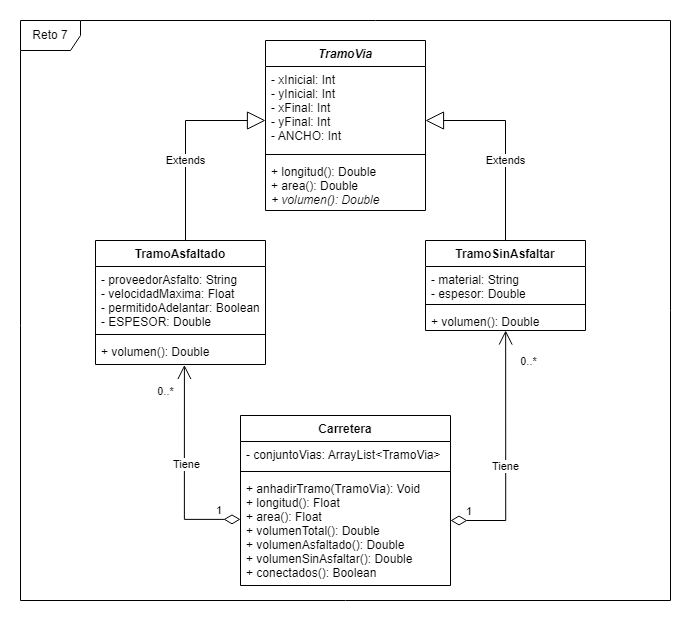

The diagram above was exported from draw.io. Its source (the exported page's mxGraphModel, read from the mxfile embedded in the PNG):
<mxGraphModel dx="1153" dy="650" grid="1" gridSize="10" guides="1" tooltips="1" connect="1" arrows="1" fold="1" page="1" pageScale="1" pageWidth="827" pageHeight="1169" math="0" shadow="0">
  <root>
    <mxCell id="0" />
    <mxCell id="1" parent="0" />
    <mxCell id="1xTs1IayFvaXeBNl2Fab-14" value="Reto 7" style="shape=umlFrame;whiteSpace=wrap;html=1;fontFamily=Helvetica;" vertex="1" parent="1">
      <mxGeometry x="115" y="30" width="650" height="580" as="geometry" />
    </mxCell>
    <mxCell id="n3AnDYO0-OzEdls_I1jl-1" value="TramoAsfaltado" style="swimlane;fontStyle=1;align=center;verticalAlign=top;childLayout=stackLayout;horizontal=1;startSize=26;horizontalStack=0;resizeParent=1;resizeParentMax=0;resizeLast=0;collapsible=1;marginBottom=0;fontFamily=Helvetica;" parent="1" vertex="1">
      <mxGeometry x="190" y="250" width="170" height="124" as="geometry" />
    </mxCell>
    <mxCell id="n3AnDYO0-OzEdls_I1jl-2" value="- proveedorAsfalto: String&#10;- velocidadMaxima: Float&#10;- permitidoAdelantar: Boolean&#10;- ESPESOR: Double" style="text;strokeColor=none;fillColor=none;align=left;verticalAlign=top;spacingLeft=4;spacingRight=4;overflow=hidden;rotatable=0;points=[[0,0.5],[1,0.5]];portConstraint=eastwest;fontFamily=Helvetica;fontStyle=0" parent="n3AnDYO0-OzEdls_I1jl-1" vertex="1">
      <mxGeometry y="26" width="170" height="64" as="geometry" />
    </mxCell>
    <mxCell id="n3AnDYO0-OzEdls_I1jl-3" value="" style="line;strokeWidth=1;fillColor=none;align=left;verticalAlign=middle;spacingTop=-1;spacingLeft=3;spacingRight=3;rotatable=0;labelPosition=right;points=[];portConstraint=eastwest;fontFamily=Helvetica;fontStyle=0" parent="n3AnDYO0-OzEdls_I1jl-1" vertex="1">
      <mxGeometry y="90" width="170" height="8" as="geometry" />
    </mxCell>
    <mxCell id="n3AnDYO0-OzEdls_I1jl-4" value="+ volumen(): Double" style="text;strokeColor=none;fillColor=none;align=left;verticalAlign=top;spacingLeft=4;spacingRight=4;overflow=hidden;rotatable=0;points=[[0,0.5],[1,0.5]];portConstraint=eastwest;fontFamily=Helvetica;fontStyle=0" parent="n3AnDYO0-OzEdls_I1jl-1" vertex="1">
      <mxGeometry y="98" width="170" height="26" as="geometry" />
    </mxCell>
    <mxCell id="n3AnDYO0-OzEdls_I1jl-5" value="TramoVia" style="swimlane;fontStyle=3;align=center;verticalAlign=top;childLayout=stackLayout;horizontal=1;startSize=26;horizontalStack=0;resizeParent=1;resizeParentMax=0;resizeLast=0;collapsible=1;marginBottom=0;fontFamily=Helvetica;" parent="1" vertex="1">
      <mxGeometry x="360" y="50" width="160" height="170" as="geometry" />
    </mxCell>
    <mxCell id="n3AnDYO0-OzEdls_I1jl-6" value="- xInicial: Int&#10;- yInicial: Int&#10;- xFinal: Int&#10;- yFinal: Int&#10;- ANCHO: Int" style="text;strokeColor=none;fillColor=none;align=left;verticalAlign=top;spacingLeft=4;spacingRight=4;overflow=hidden;rotatable=0;points=[[0,0.5],[1,0.5]];portConstraint=eastwest;fontFamily=Helvetica;fontStyle=0" parent="n3AnDYO0-OzEdls_I1jl-5" vertex="1">
      <mxGeometry y="26" width="160" height="84" as="geometry" />
    </mxCell>
    <mxCell id="n3AnDYO0-OzEdls_I1jl-7" value="" style="line;strokeWidth=1;fillColor=none;align=left;verticalAlign=middle;spacingTop=-1;spacingLeft=3;spacingRight=3;rotatable=0;labelPosition=right;points=[];portConstraint=eastwest;fontFamily=Helvetica;fontStyle=0" parent="n3AnDYO0-OzEdls_I1jl-5" vertex="1">
      <mxGeometry y="110" width="160" height="8" as="geometry" />
    </mxCell>
    <mxCell id="n3AnDYO0-OzEdls_I1jl-8" value="+ longitud(): Double&#10;+ area(): Double&#10;" style="text;strokeColor=none;fillColor=none;align=left;verticalAlign=top;spacingLeft=4;spacingRight=4;overflow=hidden;rotatable=0;points=[[0,0.5],[1,0.5]];portConstraint=eastwest;fontStyle=0;fontFamily=Helvetica;" parent="n3AnDYO0-OzEdls_I1jl-5" vertex="1">
      <mxGeometry y="118" width="160" height="32" as="geometry" />
    </mxCell>
    <mxCell id="1xTs1IayFvaXeBNl2Fab-1" value="+ volumen(): Double" style="text;strokeColor=none;fillColor=none;align=left;verticalAlign=top;rounded=0;fontFamily=Helvetica;fontStyle=2;spacingLeft=4;spacingRight=4;spacingBottom=0;spacingTop=-4;" vertex="1" parent="n3AnDYO0-OzEdls_I1jl-5">
      <mxGeometry y="150" width="160" height="20" as="geometry" />
    </mxCell>
    <mxCell id="n3AnDYO0-OzEdls_I1jl-9" value="TramoSinAsfaltar" style="swimlane;fontStyle=1;align=center;verticalAlign=top;childLayout=stackLayout;horizontal=1;startSize=26;horizontalStack=0;resizeParent=1;resizeParentMax=0;resizeLast=0;collapsible=1;marginBottom=0;fontFamily=Helvetica;" parent="1" vertex="1">
      <mxGeometry x="520" y="250" width="160" height="90" as="geometry" />
    </mxCell>
    <mxCell id="n3AnDYO0-OzEdls_I1jl-10" value="- material: String&#10;- espesor: Double" style="text;strokeColor=none;fillColor=none;align=left;verticalAlign=top;spacingLeft=4;spacingRight=4;overflow=hidden;rotatable=0;points=[[0,0.5],[1,0.5]];portConstraint=eastwest;fontFamily=Helvetica;fontStyle=0" parent="n3AnDYO0-OzEdls_I1jl-9" vertex="1">
      <mxGeometry y="26" width="160" height="34" as="geometry" />
    </mxCell>
    <mxCell id="n3AnDYO0-OzEdls_I1jl-11" value="" style="line;strokeWidth=1;fillColor=none;align=left;verticalAlign=middle;spacingTop=-1;spacingLeft=3;spacingRight=3;rotatable=0;labelPosition=right;points=[];portConstraint=eastwest;fontFamily=Helvetica;fontStyle=0" parent="n3AnDYO0-OzEdls_I1jl-9" vertex="1">
      <mxGeometry y="60" width="160" height="8" as="geometry" />
    </mxCell>
    <mxCell id="n3AnDYO0-OzEdls_I1jl-12" value="+ volumen(): Double" style="text;strokeColor=none;fillColor=none;align=left;verticalAlign=top;spacingLeft=4;spacingRight=4;overflow=hidden;rotatable=0;points=[[0,0.5],[1,0.5]];portConstraint=eastwest;fontFamily=Helvetica;fontStyle=0" parent="n3AnDYO0-OzEdls_I1jl-9" vertex="1">
      <mxGeometry y="68" width="160" height="22" as="geometry" />
    </mxCell>
    <mxCell id="n3AnDYO0-OzEdls_I1jl-13" value="Carretera" style="swimlane;fontStyle=1;align=center;verticalAlign=top;childLayout=stackLayout;horizontal=1;startSize=26;horizontalStack=0;resizeParent=1;resizeParentMax=0;resizeLast=0;collapsible=1;marginBottom=0;fontFamily=Helvetica;" parent="1" vertex="1">
      <mxGeometry x="335" y="425" width="210" height="170" as="geometry" />
    </mxCell>
    <mxCell id="n3AnDYO0-OzEdls_I1jl-14" value="- conjuntoVias: ArrayList&lt;TramoVia&gt;" style="text;strokeColor=none;fillColor=none;align=left;verticalAlign=top;spacingLeft=4;spacingRight=4;overflow=hidden;rotatable=0;points=[[0,0.5],[1,0.5]];portConstraint=eastwest;fontFamily=Helvetica;fontStyle=0" parent="n3AnDYO0-OzEdls_I1jl-13" vertex="1">
      <mxGeometry y="26" width="210" height="26" as="geometry" />
    </mxCell>
    <mxCell id="n3AnDYO0-OzEdls_I1jl-15" value="" style="line;strokeWidth=1;fillColor=none;align=left;verticalAlign=middle;spacingTop=-1;spacingLeft=3;spacingRight=3;rotatable=0;labelPosition=right;points=[];portConstraint=eastwest;fontFamily=Helvetica;fontStyle=0" parent="n3AnDYO0-OzEdls_I1jl-13" vertex="1">
      <mxGeometry y="52" width="210" height="8" as="geometry" />
    </mxCell>
    <mxCell id="n3AnDYO0-OzEdls_I1jl-16" value="+ anhadirTramo(TramoVia): Void&#10;+ longitud(): Float&#10;+ area(): Float&#10;+ volumenTotal(): Double&#10;+ volumenAsfaltado(): Double&#10;+ volumenSinAsfaltar(): Double&#10;+ conectados(): Boolean" style="text;strokeColor=none;fillColor=none;align=left;verticalAlign=top;spacingLeft=4;spacingRight=4;overflow=hidden;rotatable=0;points=[[0,0.5],[1,0.5]];portConstraint=eastwest;fontFamily=Helvetica;fontStyle=0" parent="n3AnDYO0-OzEdls_I1jl-13" vertex="1">
      <mxGeometry y="60" width="210" height="110" as="geometry" />
    </mxCell>
    <mxCell id="1xTs1IayFvaXeBNl2Fab-2" value="Extends" style="endArrow=none;endSize=6;endFill=0;html=1;rounded=0;fontFamily=Helvetica;exitX=1;exitY=0.643;exitDx=0;exitDy=0;exitPerimeter=0;entryX=0.5;entryY=0;entryDx=0;entryDy=0;startArrow=block;startFill=0;startSize=16;" edge="1" parent="1" source="n3AnDYO0-OzEdls_I1jl-6" target="n3AnDYO0-OzEdls_I1jl-9">
      <mxGeometry x="0.2" width="160" relative="1" as="geometry">
        <mxPoint x="545" y="134.44" as="sourcePoint" />
        <mxPoint x="705" y="134.44" as="targetPoint" />
        <Array as="points">
          <mxPoint x="600" y="130" />
        </Array>
        <mxPoint as="offset" />
      </mxGeometry>
    </mxCell>
    <mxCell id="1xTs1IayFvaXeBNl2Fab-3" value="Extends" style="endArrow=none;endSize=6;endFill=0;html=1;rounded=0;fontFamily=Helvetica;startArrow=block;startFill=0;startSize=16;" edge="1" parent="1">
      <mxGeometry x="0.2" width="160" relative="1" as="geometry">
        <mxPoint x="360" y="130" as="sourcePoint" />
        <mxPoint x="280" y="250" as="targetPoint" />
        <Array as="points">
          <mxPoint x="280" y="130" />
        </Array>
        <mxPoint as="offset" />
      </mxGeometry>
    </mxCell>
    <mxCell id="1xTs1IayFvaXeBNl2Fab-4" value="1" style="endArrow=open;html=1;endSize=12;startArrow=diamondThin;startSize=14;startFill=0;edgeStyle=orthogonalEdgeStyle;align=left;verticalAlign=bottom;rounded=0;fontFamily=Helvetica;entryX=0.501;entryY=1;entryDx=0;entryDy=0;entryPerimeter=0;" edge="1" parent="1" target="n3AnDYO0-OzEdls_I1jl-12">
      <mxGeometry x="-0.8777" relative="1" as="geometry">
        <mxPoint x="545" y="530" as="sourcePoint" />
        <mxPoint x="715" y="530" as="targetPoint" />
        <Array as="points">
          <mxPoint x="600" y="530" />
        </Array>
        <mxPoint as="offset" />
      </mxGeometry>
    </mxCell>
    <mxCell id="1xTs1IayFvaXeBNl2Fab-10" value="&lt;span style=&quot;color: rgba(0 , 0 , 0 , 0) ; font-family: monospace ; font-size: 0px ; background-color: rgb(248 , 249 , 250)&quot;&gt;%3CmxGraphModel%3E%3Croot%3E%3CmxCell%20id%3D%220%22%2F%3E%3CmxCell%20id%3D%221%22%20parent%3D%220%22%2F%3E%3CmxCell%20id%3D%222%22%20value%3D%22Tiene%22%20style%3D%22edgeLabel%3Bhtml%3D1%3Balign%3Dcenter%3BverticalAlign%3Dmiddle%3Bresizable%3D0%3Bpoints%3D%5B%5D%3BfontFamily%3DHelvetica%3B%22%20vertex%3D%221%22%20connectable%3D%220%22%20parent%3D%221%22%3E%3CmxGeometry%20x%3D%22154.91857665187615%22%20y%3D%22453.76907138514173%22%20as%3D%22geometry%22%2F%3E%3C%2FmxCell%3E%3C%2Froot%3E%3C%2FmxGraphModel%3E&lt;/span&gt;&lt;span style=&quot;color: rgba(0 , 0 , 0 , 0) ; font-family: monospace ; font-size: 0px ; background-color: rgb(248 , 249 , 250)&quot;&gt;%3CmxGraphModel%3E%3Croot%3E%3CmxCell%20id%3D%220%22%2F%3E%3CmxCell%20id%3D%221%22%20parent%3D%220%22%2F%3E%3CmxCell%20id%3D%222%22%20value%3D%22Tiene%22%20style%3D%22edgeLabel%3Bhtml%3D1%3Balign%3Dcenter%3BverticalAlign%3Dmiddle%3Bresizable%3D0%3Bpoints%3D%5B%5D%3BfontFamily%3DHelvetica%3B%22%20vertex%3D%221%22%20connectable%3D%220%22%20parent%3D%221%22%3E%3CmxGeometry%20x%3D%22154.91857665187615%22%20y%3D%22453.76907138514173%22%20as%3D%22geometry%22%2F%3E%3C%2FmxCell%3E%3C%2Froot%3E%3C%2FmxGraphModel%3E&lt;/span&gt;" style="edgeLabel;html=1;align=center;verticalAlign=middle;resizable=0;points=[];fontFamily=Helvetica;" vertex="1" connectable="0" parent="1xTs1IayFvaXeBNl2Fab-4">
      <mxGeometry x="0.1217" y="1" relative="1" as="geometry">
        <mxPoint as="offset" />
      </mxGeometry>
    </mxCell>
    <mxCell id="1xTs1IayFvaXeBNl2Fab-5" value="1" style="endArrow=open;html=1;endSize=12;startArrow=diamondThin;startSize=14;startFill=0;edgeStyle=orthogonalEdgeStyle;align=left;verticalAlign=bottom;rounded=0;fontFamily=Helvetica;entryX=0.523;entryY=1.018;entryDx=0;entryDy=0;entryPerimeter=0;exitX=0;exitY=0.399;exitDx=0;exitDy=0;exitPerimeter=0;" edge="1" parent="1" source="n3AnDYO0-OzEdls_I1jl-16" target="n3AnDYO0-OzEdls_I1jl-4">
      <mxGeometry x="-0.7625" relative="1" as="geometry">
        <mxPoint x="279" y="520" as="sourcePoint" />
        <mxPoint x="320" y="470" as="targetPoint" />
        <Array as="points">
          <mxPoint x="279" y="529" />
        </Array>
        <mxPoint as="offset" />
      </mxGeometry>
    </mxCell>
    <mxCell id="1xTs1IayFvaXeBNl2Fab-6" value="Tiene" style="edgeLabel;html=1;align=center;verticalAlign=middle;resizable=0;points=[];fontFamily=Helvetica;" vertex="1" connectable="0" parent="1xTs1IayFvaXeBNl2Fab-5">
      <mxGeometry x="0.0413" y="-2" relative="1" as="geometry">
        <mxPoint x="319" as="offset" />
      </mxGeometry>
    </mxCell>
    <mxCell id="1xTs1IayFvaXeBNl2Fab-9" value="0..*" style="edgeLabel;html=1;align=center;verticalAlign=middle;resizable=0;points=[];fontFamily=Helvetica;" vertex="1" connectable="0" parent="1xTs1IayFvaXeBNl2Fab-5">
      <mxGeometry x="0.7136" relative="1" as="geometry">
        <mxPoint x="-19" y="-5" as="offset" />
      </mxGeometry>
    </mxCell>
    <mxCell id="1xTs1IayFvaXeBNl2Fab-11" value="Tiene" style="edgeLabel;html=1;align=center;verticalAlign=middle;resizable=0;points=[];fontFamily=Helvetica;" vertex="1" connectable="0" parent="1">
      <mxGeometry x="280.91857665187615" y="473.76907138514173" as="geometry" />
    </mxCell>
    <mxCell id="1xTs1IayFvaXeBNl2Fab-13" value="0..*" style="edgeLabel;html=1;align=center;verticalAlign=middle;resizable=0;points=[];fontFamily=Helvetica;" vertex="1" connectable="0" parent="1">
      <mxGeometry x="284.92258498947876" y="410.0000101993452" as="geometry">
        <mxPoint x="338" y="-40" as="offset" />
      </mxGeometry>
    </mxCell>
  </root>
</mxGraphModel>